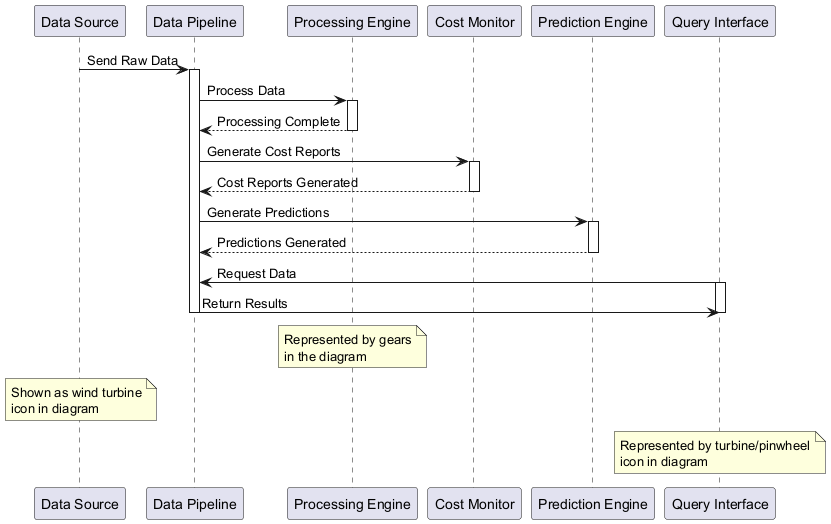

The diagram above was rendered by PlantUML. Its source (embedded in the PNG):
@startuml
participant "Data Source" as Source
participant "Data Pipeline" as Pipeline
participant "Processing Engine" as Engine
participant "Cost Monitor" as Cost
participant "Prediction Engine" as Predict
participant "Query Interface" as Query

Source -> Pipeline: Send Raw Data
activate Pipeline

Pipeline -> Engine: Process Data
activate Engine
Engine --> Pipeline: Processing Complete
deactivate Engine

Pipeline -> Cost: Generate Cost Reports
activate Cost
Cost --> Pipeline: Cost Reports Generated
deactivate Cost

Pipeline -> Predict: Generate Predictions
activate Predict
Predict --> Pipeline: Predictions Generated
deactivate Predict

Query -> Pipeline: Request Data
activate Query
Pipeline -> Query: Return Results
deactivate Query

deactivate Pipeline

note over Engine
  Represented by gears
  in the diagram
end note

note over Source
  Shown as wind turbine
  icon in diagram
end note

note over Query
  Represented by turbine/pinwheel
  icon in diagram
end note
@enduml